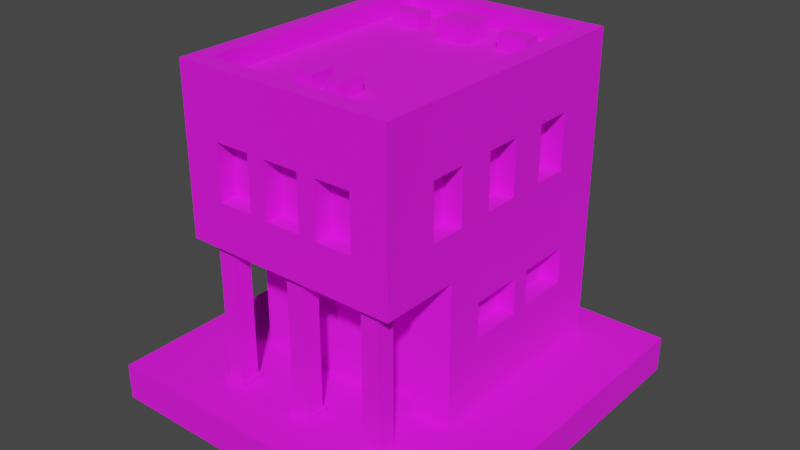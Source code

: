 # Source: Building_7_Base_Extra_Blue_.blend  (saved by Blender 3.3.6; exported with 4.5.12 LTS)
import bpy
from mathutils import Matrix  # noqa: F401  (used for matrix-valued properties, if any)

bpy.ops.wm.read_factory_settings(use_empty=True)
scene = bpy.context.scene
scene.name = 'Scene'

# ---- collections
col_collection = bpy.data.collections.new('Collection'); scene.collection.children.link(col_collection)

# ---- images (referenced by path relative to the original .blend; pixels are not part of the script)
import os
ASSET_DIR = os.environ.get("B2B_ASSET_DIR", "")  # directory of the original .blend (textures are referenced by path, not embedded)
HERE = os.path.dirname(os.path.abspath(__file__))  # packed textures are extracted next to this script under _unpacked/

def load_image(name, relpath, width, height, colorspace="sRGB"):
    """Load a texture the original file referenced (path relative to the .blend, or extracted next to this script)."""
    p = next((c for c in (os.path.join(HERE, relpath), os.path.join(ASSET_DIR, relpath)) if relpath and os.path.exists(c)), "")
    if p:
        img = bpy.data.images.load(p, check_existing=True)
        img.name = name
    else:  # same state as the original file: an image datablock whose file is absent (Cycles renders it pink)
        img = bpy.data.images.new(name, width, height)
        img.source = "FILE"
        img.filepath = "//" + (relpath or name)
    img.colorspace_settings.name = colorspace
    return img
img_color_png = load_image('Color.png', 'Color.png', 1024, 1024, 'sRGB')

# ---- materials (node trees are filled in below, after node groups)
mat_texture = bpy.data.materials.new('Texture')
mat_texture.use_transparent_shadow = False

# ---- material node trees
mat_texture.use_nodes = True; mat_texture.node_tree.nodes.clear()
_N = mat_texture.node_tree.nodes; _L = mat_texture.node_tree.links
n0 = _N.new('ShaderNodeBsdfPrincipled'); n0.name = 'Principled BSDF'; n0.location = (10, 300)
n0.distribution = 'GGX'
n0.subsurface_method = 'RANDOM_WALK_SKIN'
n0.inputs[2].default_value = 1.0
n0.inputs[3].default_value = 1.45
n0.inputs[27].default_value = (0.0, 0.0, 0.0, 1.0)
n0.inputs[28].default_value = 1.0
n1 = _N.new('ShaderNodeOutputMaterial'); n1.name = 'Material Output'; n1.location = (300, 300)
n2 = _N.new('ShaderNodeTexImage'); n2.name = 'Image Texture'; n2.location = (-280, 280)
n2.image = img_color_png
_L.new(n0.outputs[0], n1.inputs[0])
_L.new(n2.outputs[0], n0.inputs[0])
n1.is_active_output = True

# ---- world
world_world = bpy.data.worlds.new('World'); scene.world = world_world
world_world.use_nodes = True; world_world.node_tree.nodes.clear()
_N = world_world.node_tree.nodes; _L = world_world.node_tree.links
n0 = _N.new('ShaderNodeOutputWorld'); n0.name = 'World Output'; n0.location = (300, 300)
n1 = _N.new('ShaderNodeBackground'); n1.name = 'Background'; n1.location = (10, 300)
n1.inputs[0].default_value = (0.05088, 0.05088, 0.05088, 1.0)
_L.new(n1.outputs[0], n0.inputs[0])
n0.is_active_output = True
world_world.color = (0.05088, 0.05088, 0.05088)
world_world.use_sun_shadow = False
world_world.sun_shadow_jitter_overblur = 0.0

# ---- meshes
me_cube_086 = bpy.data.meshes.new('Cube.086')
me_cube_086.from_pydata([(-0.5, -0.7, 1.8), (-0.4, 0.7, 1.55), (0.4, -0.7, 1.55), (-0.5, -0.15, 0.8), (-0.5, -0.15, 0.6), (0.5, 0.5, 1.55), (-0.6, 0.8, 0.2), (0.37, -0.26, 0.7), (-0.2, 0.7, 1.55), (0.13, -0.26, 0.7), (-0.5, 0.15, 0.8), (0.5, 0.3, 1.55), (-0.4, 0.7, 1.25), (-0.1, -0.26, 0.7), (-0.5, 0.15, 0.6), (-0.1, -0.26, 0.5), (-0.5, 0.7, 1.8), (0.2, -0.7, 1.55), (-0.4, -0.26, 0.7), (-0.2, 0.7, 1.25), (-0.4, -0.26, 0.5), (-0.5, 0.25, 0.8), (0.5, 0.5, 1.25), (-0.5, 0.25, 0.6), (0.5, -0.7, 1.8), (0.2, 0.7, 1.55), (-0.5, 0.55, 0.8), (0.6, 0.8, 0.2), (-0.5, 0.55, 0.6), (0.5, 0.3, 1.25), (0.4, 0.7, 1.55), (0.5, -0.15, 0.8), (0.5, -0.15, 0.6), (0.4, -0.7, 1.25), (0.5, 0.7, 1.8), (-0.6, -0.8, 1.0), (0.5, 0.15, 0.8), (0.2, 0.7, 1.25), (0.5, 0.15, 0.6), (0.5, -0.3, 1.55), (0.4, 0.7, 1.25), (-0.6, 0.8, 1.0), (0.5, 0.25, 0.8), (0.2, -0.7, 1.25), (0.5, 0.25, 0.6), (0.5, -0.5, 1.55), (-0.1, 0.7, 1.55), (0.6, 0.8, 1.0), (0.6, -0.8, 1.0), (0.5, 0.55, 0.8), (0.5, 0.55, 0.6), (0.1, 0.7, 1.55), (0.5, -0.3, 1.25), (-0.2, -0.7, 1.55), (-0.1, 0.7, 1.25), (0.35, 0.7, 0.8), (0.5, -0.5, 1.25), (0.35, 0.7, 0.6), (-0.6, -0.3629, 0.2), (0.1, 0.7, 1.25), (-0.4, -0.7, 1.55), (0.05, 0.7, 0.8), (0.5, 0.1, 1.55), (0.05, 0.7, 0.6), (0.6, -0.3629, 0.2), (0.6, -0.3629, 1.0), (-0.2, -0.7, 1.25), (-0.05, 0.7, 0.8), (0.5, -0.1, 1.55), (-0.05, 0.7, 0.6), (-0.6, -0.3629, 1.0), (0.5, 0.1, 1.25), (-0.6, 0.8, 1.8), (-0.35, 0.7, 0.8), (-0.35, 0.7, 0.6), (0.6, 0.8, 1.8), (-0.4, -0.7, 1.25), (0.5, -0.1, 1.25), (-0.5, 0.5, 1.55), (0.6, -0.8, 1.8), (-0.6, -0.8, 1.8), (-0.5, 0.3, 1.55), (0.1, -0.7, 1.55), (-0.6, 0.8, 1.9), (0.6, 0.8, 1.9), (-0.5, 0.5, 1.25), (-0.1, -0.7, 1.55), (0.6, -0.8, 1.9), (-0.5, 0.3, 1.25), (-0.6, -0.8, 1.9), (-0.5, -0.3, 1.55), (0.1, -0.7, 1.25), (-0.5, 0.7, 1.9), (-0.5, -0.5, 1.55), (0.5, 0.7, 1.9), (-0.1, -0.7, 1.25), (0.5, -0.7, 1.9), (-0.5, -0.3, 1.25), (-0.5, -0.7, 1.9), (-0.2, -0.8, 1.55), (-0.5, -0.5, 1.25), (0.1, -0.8, 1.4), (0.1, -0.8, 1.55), (-0.5, 0.1, 1.55), (-0.1, -0.8, 1.55), (0.2, -0.8, 1.4), (-0.5, -0.1, 1.55), (0.2, -0.8, 1.55), (-0.5, 0.1, 1.25), (0.4, -0.8, 1.25), (0.4, -0.8, 1.55), (-0.5, -0.1, 1.25), (-0.4, -0.8, 1.25), (-0.4, -0.8, 1.55), (-0.2, -0.8, 1.25), (-0.1, -0.8, 1.25), (0.2, -0.8, 1.25), (0.1, -0.8, 1.25), (0.6, -0.5, 1.25), (0.6, -0.5, 1.55), (0.6, -0.3, 1.25), (0.6, -0.3, 1.25), (0.6, -0.1, 1.55), (0.6, 0.1, 1.55), (0.6, 0.3, 1.55), (0.6, 0.3, 1.55), (0.6, -0.3, 1.55), (0.6, 0.1, 1.25), (0.6, 0.3, 1.25), (0.6, 0.5, 1.55), (0.6, 0.5, 1.25), (0.6, -0.3, 1.25), (0.6, -0.1, 1.25), (-0.6, -0.5, 1.25), (-0.6, -0.5, 1.55), (-0.6, -0.3, 1.25), (-0.6, -0.3, 1.4), (-0.6, -0.3, 1.55), (-0.6, -0.1, 1.4), (-0.6, -0.1, 1.55), (-0.6, 0.3, 1.55), (-0.6, 0.3, 1.55), (-0.6, 0.1, 1.55), (-0.6, 0.1, 1.25), (-0.6, 0.3, 1.25), (-0.6, 0.5, 1.55), (-0.6, 0.5, 1.25), (-0.6, -0.1, 1.25), (-0.4, 0.8, 1.25), (-0.4, 0.8, 1.55), (-0.2, 0.8, 1.55), (-0.1, 0.8, 1.55), (0.1, 0.8, 1.55), (0.2, 0.8, 1.55), (-0.2, 0.8, 1.25), (0.1, 0.8, 1.25), (-0.1, 0.8, 1.25), (0.4, 0.8, 1.25), (0.4, 0.8, 1.55), (0.2, 0.8, 1.25), (-0.35, 0.8, 0.6), (-0.05, 0.8, 0.6), (-0.35, 0.8, 0.8), (-0.05, 0.8, 0.8), (0.05, 0.8, 0.8), (0.05, 0.8, 0.6), (0.35, 0.8, 0.6), (0.35, 0.8, 0.8), (-0.6, -0.15, 0.6), (-0.6, 0.15, 0.6), (-0.6, -0.15, 0.8), (-0.6, 0.15, 0.8), (-0.6, 0.25, 0.8), (-0.6, 0.25, 0.6), (-0.6, 0.55, 0.6), (-0.6, 0.55, 0.8), (0.6, 0.15, 0.8), (0.6, 0.25, 0.6), (0.6, 0.55, 0.8), (0.6, 0.55, 0.6), (0.6, 0.25, 0.8), (0.6, -0.15, 0.6), (0.6, -0.15, 0.8), (0.6, 0.15, 0.6), (-0.4, -0.3629, 0.7), (-0.4, -0.3629, 0.5), (-0.1, -0.3629, 0.5), (0.13, -0.3629, 0.5133), (0.37, -0.3629, 0.2), (0.13, -0.3629, 0.2), (-0.1, -0.3629, 0.7), (0.13, -0.3629, 0.7), (0.37, -0.3629, 0.7), (0.13, -0.26, 0.2), (0.37, -0.26, 0.2), (-0.5, -0.645, 0.97), (-0.5, -0.745, 0.97), (-0.4, -0.645, 0.97), (-0.4, -0.745, 0.97), (-0.5, -0.645, 0.23), (-0.5, -0.745, 0.23), (-0.4, -0.645, 0.23), (-0.4, -0.745, 0.23), (-0.385, -0.76, 0.23), (-0.385, -0.63, 0.23), (-0.515, -0.63, 0.23), (-0.515, -0.76, 0.23), (-0.385, -0.76, 0.2), (-0.385, -0.63, 0.2), (-0.515, -0.63, 0.2), (-0.515, -0.76, 0.2), (-0.385, -0.63, 0.97), (-0.515, -0.63, 0.97), (-0.515, -0.76, 0.97), (-0.385, -0.76, 0.97), (-0.385, -0.63, 1.0), (-0.515, -0.63, 1.0), (-0.515, -0.76, 1.0), (-0.385, -0.76, 1.0), (0.4, -0.645, 0.97), (0.4, -0.745, 0.97), (0.5, -0.645, 0.97), (0.5, -0.745, 0.97), (0.4, -0.645, 0.23), (0.4, -0.745, 0.23), (0.5, -0.645, 0.23), (0.5, -0.745, 0.23), (0.515, -0.76, 0.23), (0.515, -0.63, 0.23), (0.385, -0.63, 0.23), (0.385, -0.76, 0.23), (0.515, -0.76, 0.2), (0.515, -0.63, 0.2), (0.385, -0.63, 0.2), (0.385, -0.76, 0.2), (0.515, -0.63, 0.97), (0.385, -0.63, 0.97), (0.385, -0.76, 0.97), (0.515, -0.76, 0.97), (0.515, -0.63, 1.0), (0.385, -0.63, 1.0), (0.385, -0.76, 1.0), (0.515, -0.76, 1.0), (-0.05, -0.645, 0.97), (-0.05, -0.745, 0.97), (0.05, -0.645, 0.97), (0.05, -0.745, 0.97), (-0.05, -0.645, 0.23), (-0.05, -0.745, 0.23), (0.05, -0.645, 0.23), (0.05, -0.745, 0.23), (0.065, -0.76, 0.23), (0.065, -0.63, 0.23), (-0.065, -0.63, 0.23), (-0.065, -0.76, 0.23), (0.065, -0.76, 0.2), (0.065, -0.63, 0.2), (-0.065, -0.63, 0.2), (-0.065, -0.76, 0.2), (0.065, -0.63, 0.97), (-0.065, -0.63, 0.97), (-0.065, -0.76, 0.97), (0.065, -0.76, 0.97), (0.065, -0.63, 1.0), (-0.065, -0.63, 1.0), (-0.065, -0.76, 1.0), (0.065, -0.76, 1.0), (-0.1327, -0.5461, 1.778), (-0.1327, -0.5461, 1.878), (-0.1327, -0.4061, 1.778), (-0.1327, -0.4061, 1.878), (-0.03666, -0.5461, 1.778), (-0.03666, -0.5461, 1.878), (-0.03666, -0.4061, 1.778), (-0.03666, -0.4061, 1.878), (0.03697, -0.5461, 1.778), (0.03697, -0.5461, 1.878), (0.03697, -0.4061, 1.778), (0.03697, -0.4061, 1.878), (0.133, -0.5461, 1.778), (0.133, -0.5461, 1.878), (0.133, -0.4061, 1.778), (0.133, -0.4061, 1.878), (0.3999, 0.4409, 1.778), (0.3999, 0.4409, 1.878), (0.2337, 0.4409, 1.778), (0.2337, 0.4409, 1.878), (0.3999, 0.5369, 1.778), (0.3999, 0.5369, 1.878), (0.2337, 0.5369, 1.778), (0.2337, 0.5369, 1.878), (-0.2401, 0.4409, 1.778), (-0.2401, 0.4409, 1.878), (-0.4063, 0.4409, 1.778), (-0.4063, 0.4409, 1.878), (-0.2401, 0.5369, 1.778), (-0.2401, 0.5369, 1.878), (-0.4063, 0.5369, 1.778), (-0.4063, 0.5369, 1.878), (-0.09114, 0.3898, 1.707), (0.09077, 0.3898, 1.707), (-0.09114, 0.3898, 1.902), (0.09077, 0.3898, 1.902), (-0.09114, 0.5644, 1.707), (0.09077, 0.5644, 1.707), (-0.09114, 0.5644, 1.902), (0.09077, 0.5644, 1.902), (1.0, 1.0, 0.2), (1.0, 1.0, 0.0), (1.0, -1.0, 0.2), (1.0, -1.0, 0.0), (-1.0, 1.0, 0.2), (-1.0, 1.0, 0.0), (-1.0, -1.0, 0.2), (-1.0, -1.0, 0.0)], [], [(150, 151, 156, 154), (47, 41, 72, 75, 158, 153, 152, 151, 150, 149, 148, 154, 156, 155, 159, 157), (158, 75, 47, 157), (159, 155, 152, 153), (118, 119, 79, 48, 65, 120), (123, 127, 128, 124), (122, 126, 121, 132), (121, 131, 120, 65, 47, 75, 79, 119, 126, 122, 123, 124, 125, 129, 130, 128, 127, 132), (99, 114, 115, 104), (109, 48, 79, 110), (110, 79, 80, 35, 48, 109, 116, 105, 101, 117, 115, 114, 112, 113, 99, 104, 102, 107), (105, 107, 102, 101), (187, 186, 185, 184, 190, 191, 192, 188, 64, 65, 70, 58, 189), (186, 187, 191, 190), (163, 162, 41, 47, 167, 164), (47, 27, 6, 41, 162, 160, 161, 163, 164, 165, 166, 167), (70, 41, 175, 172, 171, 170), (41, 6, 58, 70, 170, 168, 169, 171, 172, 173, 174, 175), (35, 70, 65, 48), (180, 178, 47, 65, 182, 176), (65, 64, 27, 47, 178, 179, 177, 180, 176, 183, 181, 182), (16, 0, 24, 34), (138, 136, 137, 139), (146, 145, 72, 41, 70, 147, 143, 142, 141, 144), (135, 136, 138, 147, 70, 35, 80, 72, 145, 140, 141, 142, 139, 137, 134, 133), (75, 72, 83, 84), (0, 16, 92, 98), (72, 80, 89, 83), (79, 75, 84, 87), (92, 94, 84, 83), (96, 98, 89, 87), (98, 92, 83, 89), (94, 96, 87, 84), (16, 34, 94, 92), (80, 79, 87, 89), (34, 24, 96, 94), (24, 0, 98, 96), (17, 2, 110, 107), (105, 116, 43, 17, 107), (109, 33, 43, 116), (110, 2, 33, 109), (43, 33, 2, 17), (60, 53, 99, 113), (112, 76, 60, 113), (114, 66, 76, 112), (99, 53, 66, 114), (76, 66, 53, 60), (86, 82, 102, 104), (115, 95, 86, 104), (117, 91, 95, 115), (101, 102, 82, 91, 117), (95, 91, 82, 86), (11, 5, 129, 125), (128, 29, 11, 125, 124), (22, 29, 128, 130), (5, 22, 130, 129), (29, 22, 5, 11), (45, 39, 126, 119), (56, 45, 119, 118), (120, 131, 52, 56, 118), (39, 52, 131, 121, 126), (56, 52, 39, 45), (68, 62, 123, 122), (77, 68, 122, 132), (71, 77, 132, 127), (62, 71, 127, 123), (77, 71, 62, 68), (145, 78, 81, 140), (140, 81, 88, 144, 141), (144, 88, 85, 146), (146, 85, 78, 145), (81, 78, 85, 88), (137, 90, 93, 134), (134, 93, 100, 133), (133, 100, 97, 135), (136, 135, 97, 90, 137), (93, 90, 97, 100), (142, 103, 106, 139), (139, 106, 111, 147, 138), (147, 111, 108, 143), (108, 103, 142, 143), (106, 103, 108, 111), (8, 1, 149, 150), (19, 8, 150, 154), (12, 19, 154, 148), (1, 12, 148, 149), (19, 12, 1, 8), (30, 25, 153, 158), (40, 30, 158, 157), (37, 40, 157, 159), (25, 37, 159, 153), (40, 37, 25, 30), (51, 46, 151, 152), (59, 51, 152, 155), (54, 59, 155, 156), (46, 54, 156, 151), (59, 54, 46, 51), (3, 4, 168, 170), (3, 10, 14, 4), (14, 10, 171, 169), (10, 3, 170, 171), (4, 14, 169, 168), (21, 23, 173, 172), (21, 26, 28, 23), (28, 26, 175, 174), (26, 21, 172, 175), (23, 28, 174, 173), (181, 32, 31, 182), (176, 36, 38, 183), (36, 31, 32, 38), (31, 36, 176, 182), (183, 38, 32, 181), (177, 44, 42, 180), (178, 49, 50, 179), (49, 42, 44, 50), (180, 42, 49, 178), (179, 50, 44, 177), (166, 57, 55, 167), (164, 61, 63, 165), (61, 55, 57, 63), (55, 61, 164, 167), (165, 63, 57, 166), (161, 69, 67, 163), (162, 73, 74, 160), (73, 67, 69, 74), (67, 73, 162, 163), (160, 74, 69, 161), (194, 7, 9, 193), (191, 9, 7, 192), (188, 192, 7, 194), (193, 9, 191, 187, 189), (13, 15, 186, 190), (13, 18, 20, 15), (20, 18, 184, 185), (184, 18, 13, 190), (186, 15, 20, 185), (196, 198, 214, 213), (197, 198, 202, 201), (202, 200, 206, 203), (199, 200, 196, 195), (197, 201, 199, 195), (202, 198, 196, 200), (206, 205, 209, 210), (201, 202, 203, 204), (200, 199, 205, 206), (199, 201, 204, 205), (205, 204, 208, 209), (203, 206, 210, 207), (204, 203, 207, 208), (213, 214, 218, 217), (197, 195, 212, 211), (198, 197, 211, 214), (195, 196, 213, 212), (211, 212, 216, 215), (214, 211, 215, 218), (212, 213, 217, 216), (220, 222, 238, 237), (221, 222, 226, 225), (226, 224, 230, 227), (223, 224, 220, 219), (221, 225, 223, 219), (226, 222, 220, 224), (230, 229, 233, 234), (225, 226, 227, 228), (224, 223, 229, 230), (223, 225, 228, 229), (229, 228, 232, 233), (227, 230, 234, 231), (228, 227, 231, 232), (237, 238, 242, 241), (221, 219, 236, 235), (222, 221, 235, 238), (219, 220, 237, 236), (235, 236, 240, 239), (238, 235, 239, 242), (236, 237, 241, 240), (244, 246, 262, 261), (245, 246, 250, 249), (250, 248, 254, 251), (247, 248, 244, 243), (245, 249, 247, 243), (250, 246, 244, 248), (254, 253, 257, 258), (249, 250, 251, 252), (248, 247, 253, 254), (247, 249, 252, 253), (253, 252, 256, 257), (251, 254, 258, 255), (252, 251, 255, 256), (261, 262, 266, 265), (245, 243, 260, 259), (246, 245, 259, 262), (243, 244, 261, 260), (259, 260, 264, 263), (262, 259, 263, 266), (260, 261, 265, 264), (267, 268, 270, 269), (269, 270, 274, 273), (273, 274, 272, 271), (271, 272, 268, 267), (274, 270, 268, 272), (275, 276, 278, 277), (277, 278, 282, 281), (281, 282, 280, 279), (279, 280, 276, 275), (282, 278, 276, 280), (283, 284, 286, 285), (285, 286, 290, 289), (289, 290, 288, 287), (287, 288, 284, 283), (290, 286, 284, 288), (291, 292, 294, 293), (293, 294, 298, 297), (297, 298, 296, 295), (295, 296, 292, 291), (298, 294, 292, 296), (299, 300, 302, 301), (301, 302, 306, 305), (305, 306, 304, 303), (301, 305, 303, 299), (306, 302, 300, 304), (307, 311, 313, 309), (310, 309, 313, 314), (314, 313, 311, 312), (308, 307, 309, 310), (312, 311, 307, 308)])
_uv = me_cube_086.uv_layers.new(name='UVMap')
_uv.uv.foreach_set('vector', [0.5851, 0.9143, 0.5851, 0.9144, 0.585, 0.9144, 0.585, 0.9143, 0.5849, 0.9146, 0.5849, 0.9142, 0.5851, 0.9142, 0.5851, 0.9146, 0.5851, 0.9146, 0.5851, 0.9145, 0.5851, 0.9144, 0.5851, 0.9144, 0.5851, 0.9143, 0.5851, 0.9143, 0.585, 0.9143, 0.585, 0.9143, 0.585, 0.9144, 0.585, 0.9144, 0.585, 0.9145, 0.585, 0.9146, 0.5851, 0.9146, 0.5851, 0.9146, 0.5849, 0.9146, 0.585, 0.9146, 0.585, 0.9145, 0.585, 0.9144, 0.5851, 0.9144, 0.5851, 0.9145, 0.585, 0.915, 0.5851, 0.915, 0.5851, 0.9151, 0.5849, 0.9151, 0.5849, 0.915, 0.585, 0.915, 0.5851, 0.9148, 0.585, 0.9148, 0.585, 0.9148, 0.5851, 0.9148, 0.5851, 0.9149, 0.5851, 0.915, 0.585, 0.915, 0.585, 0.9149, 0.585, 0.915, 0.585, 0.915, 0.585, 0.915, 0.5849, 0.915, 0.5849, 0.9146, 0.5851, 0.9146, 0.5851, 0.9151, 0.5851, 0.915, 0.5851, 0.915, 0.5851, 0.9149, 0.5851, 0.9148, 0.5851, 0.9148, 0.5851, 0.9148, 0.5851, 0.9147, 0.585, 0.9147, 0.585, 0.9148, 0.585, 0.9148, 0.585, 0.9149, 0.5851, 0.9154, 0.585, 0.9154, 0.585, 0.9154, 0.5851, 0.9154, 0.585, 0.9152, 0.5849, 0.9151, 0.5851, 0.9151, 0.5851, 0.9152, 0.5851, 0.9152, 0.5851, 0.9151, 0.5851, 0.9156, 0.5849, 0.9156, 0.5849, 0.9151, 0.585, 0.9152, 0.585, 0.9153, 0.585, 0.9153, 0.585, 0.9153, 0.585, 0.9153, 0.585, 0.9154, 0.585, 0.9154, 0.585, 0.9155, 0.5851, 0.9155, 0.5851, 0.9154, 0.5851, 0.9154, 0.5851, 0.9153, 0.5851, 0.9153, 0.585, 0.9153, 0.5851, 0.9153, 0.5851, 0.9153, 0.585, 0.9153, 0.5848, 0.9145, 0.5848, 0.9143, 0.5848, 0.914, 0.5848, 0.914, 0.5848, 0.9143, 0.5848, 0.9145, 0.5848, 0.9148, 0.5847, 0.9148, 0.5847, 0.915, 0.5849, 0.915, 0.5849, 0.9138, 0.5847, 0.9138, 0.5847, 0.9145, 0.5848, 0.9143, 0.5848, 0.9145, 0.5848, 0.9145, 0.5848, 0.9143, 0.5848, 0.9144, 0.5848, 0.9143, 0.5849, 0.9142, 0.5849, 0.9146, 0.5848, 0.9145, 0.5848, 0.9144, 0.5849, 0.9146, 0.5847, 0.9146, 0.5847, 0.9142, 0.5849, 0.9142, 0.5848, 0.9143, 0.5848, 0.9143, 0.5848, 0.9144, 0.5848, 0.9144, 0.5848, 0.9144, 0.5848, 0.9144, 0.5848, 0.9145, 0.5848, 0.9145, 0.5849, 0.9138, 0.5849, 0.9142, 0.5848, 0.9141, 0.5848, 0.914, 0.5848, 0.914, 0.5848, 0.9139, 0.5849, 0.9142, 0.5847, 0.9142, 0.5847, 0.9138, 0.5849, 0.9138, 0.5848, 0.9139, 0.5848, 0.9139, 0.5848, 0.914, 0.5848, 0.914, 0.5848, 0.914, 0.5848, 0.914, 0.5848, 0.9141, 0.5848, 0.9141, 0.5849, 0.9137, 0.5849, 0.9138, 0.5849, 0.915, 0.5849, 0.9151, 0.5848, 0.9148, 0.5848, 0.9147, 0.5849, 0.9146, 0.5849, 0.915, 0.5848, 0.9149, 0.5848, 0.9148, 0.5849, 0.915, 0.5847, 0.915, 0.5847, 0.9146, 0.5849, 0.9146, 0.5848, 0.9147, 0.5848, 0.9147, 0.5848, 0.9148, 0.5848, 0.9148, 0.5848, 0.9148, 0.5848, 0.9148, 0.5848, 0.9149, 0.5848, 0.9149, 0.2099, 0.6805, 0.2099, 0.6817, 0.2099, 0.6813, 0.2099, 0.6809, 0.585, 0.9144, 0.585, 0.9145, 0.5851, 0.9147, 0.5851, 0.9146, 0.585, 0.9142, 0.5851, 0.9143, 0.5851, 0.9142, 0.5849, 0.9142, 0.5849, 0.9138, 0.585, 0.9142, 0.585, 0.9142, 0.5851, 0.9145, 0.5851, 0.9144, 0.585, 0.9142, 0.585, 0.9142, 0.585, 0.9145, 0.585, 0.9144, 0.585, 0.9142, 0.5849, 0.9138, 0.5849, 0.9137, 0.5851, 0.9156, 0.5851, 0.9142, 0.5851, 0.9143, 0.5851, 0.9144, 0.5851, 0.9144, 0.5851, 0.9145, 0.5851, 0.9146, 0.5851, 0.9147, 0.5851, 0.9149, 0.585, 0.9143, 0.6183, 0.9897, 0.6183, 0.9892, 0.6183, 0.9892, 0.6183, 0.9897, 0.6183, 0.9905, 0.6183, 0.9893, 0.6183, 0.9893, 0.6183, 0.9905, 0.6183, 0.9892, 0.6183, 0.9906, 0.6183, 0.9906, 0.6183, 0.9892, 0.6183, 0.9902, 0.6183, 0.9897, 0.6183, 0.9897, 0.6183, 0.9902, 0.6183, 0.9893, 0.6183, 0.9897, 0.6183, 0.9897, 0.6183, 0.9892, 0.6183, 0.9902, 0.6183, 0.9905, 0.6183, 0.9906, 0.6183, 0.9902, 0.6183, 0.9905, 0.6183, 0.9893, 0.6183, 0.9892, 0.6183, 0.9906, 0.6183, 0.9897, 0.6183, 0.9902, 0.6183, 0.9902, 0.6183, 0.9897, 0.6183, 0.9893, 0.6183, 0.9897, 0.6183, 0.9897, 0.6183, 0.9893, 0.6183, 0.9906, 0.6183, 0.9902, 0.6183, 0.9902, 0.6183, 0.9906, 0.6183, 0.9897, 0.6183, 0.9902, 0.6183, 0.9902, 0.6183, 0.9897, 0.6183, 0.9902, 0.6183, 0.9905, 0.6183, 0.9905, 0.6183, 0.9902, 0.5851, 0.9142, 0.5851, 0.9137, 0.5849, 0.9137, 0.5849, 0.9142, 0.5849, 0.9144, 0.5849, 0.9146, 0.5851, 0.9146, 0.5851, 0.9142, 0.5849, 0.9142, 0.5849, 0.9151, 0.5851, 0.9151, 0.5851, 0.9146, 0.5849, 0.9146, 0.5849, 0.9156, 0.5851, 0.9156, 0.5851, 0.9151, 0.5849, 0.9151, 0.8166, 0.7366, 0.8166, 0.7374, 0.8174, 0.7374, 0.8174, 0.7366, 0.5851, 0.9142, 0.5851, 0.9137, 0.5849, 0.9137, 0.5849, 0.9142, 0.5849, 0.9146, 0.5851, 0.9146, 0.5851, 0.9142, 0.5849, 0.9142, 0.5849, 0.9151, 0.5851, 0.9151, 0.5851, 0.9146, 0.5849, 0.9146, 0.5849, 0.9156, 0.5851, 0.9156, 0.5851, 0.9151, 0.5849, 0.9151, 0.8166, 0.7366, 0.8166, 0.7374, 0.8174, 0.7374, 0.8174, 0.7366, 0.5851, 0.9142, 0.5851, 0.9137, 0.5849, 0.9137, 0.5849, 0.9142, 0.5849, 0.9146, 0.5851, 0.9146, 0.5851, 0.9142, 0.5849, 0.9142, 0.5849, 0.9151, 0.5851, 0.9151, 0.5851, 0.9146, 0.5849, 0.9146, 0.5849, 0.9153, 0.5849, 0.9156, 0.5851, 0.9156, 0.5851, 0.9151, 0.5849, 0.9151, 0.8166, 0.7366, 0.8166, 0.7374, 0.8174, 0.7374, 0.8174, 0.7366, 0.5851, 0.9142, 0.5851, 0.9137, 0.5849, 0.9137, 0.5849, 0.9142, 0.5849, 0.9146, 0.5851, 0.9146, 0.5851, 0.9142, 0.5849, 0.9142, 0.5849, 0.9142, 0.5851, 0.9151, 0.5851, 0.9146, 0.5849, 0.9146, 0.5849, 0.9151, 0.5851, 0.9156, 0.5851, 0.9151, 0.5849, 0.9151, 0.5849, 0.9156, 0.8166, 0.7366, 0.8166, 0.7374, 0.8174, 0.7374, 0.8174, 0.7366, 0.5851, 0.9142, 0.5851, 0.9137, 0.5849, 0.9137, 0.5849, 0.9142, 0.5851, 0.9146, 0.5851, 0.9142, 0.5849, 0.9142, 0.5849, 0.9146, 0.5849, 0.9151, 0.5849, 0.9151, 0.5851, 0.9151, 0.5851, 0.9146, 0.5849, 0.9146, 0.5851, 0.9156, 0.5851, 0.9151, 0.5849, 0.9151, 0.5849, 0.9151, 0.5849, 0.9156, 0.8166, 0.7366, 0.8166, 0.7374, 0.8174, 0.7374, 0.8174, 0.7366, 0.5851, 0.9142, 0.5851, 0.9137, 0.5849, 0.9137, 0.5849, 0.9142, 0.5851, 0.9146, 0.5851, 0.9142, 0.5849, 0.9142, 0.5849, 0.9146, 0.5851, 0.9151, 0.5851, 0.9146, 0.5849, 0.9146, 0.5849, 0.9151, 0.5851, 0.9156, 0.5851, 0.9151, 0.5849, 0.9151, 0.5849, 0.9156, 0.8166, 0.7366, 0.8166, 0.7374, 0.8174, 0.7374, 0.8174, 0.7366, 0.5849, 0.9137, 0.5847, 0.9137, 0.5847, 0.9142, 0.5849, 0.9142, 0.5849, 0.9142, 0.5847, 0.9142, 0.5847, 0.9146, 0.5849, 0.9146, 0.5849, 0.9142, 0.5849, 0.9146, 0.5847, 0.9146, 0.5847, 0.9151, 0.5849, 0.9151, 0.5849, 0.9151, 0.5847, 0.9151, 0.5847, 0.9156, 0.5849, 0.9156, 0.815, 0.7366, 0.815, 0.7374, 0.8158, 0.7374, 0.8158, 0.7366, 0.5849, 0.9137, 0.5847, 0.9137, 0.5847, 0.9142, 0.5849, 0.9142, 0.5849, 0.9142, 0.5847, 0.9142, 0.5847, 0.9146, 0.5849, 0.9146, 0.5849, 0.9146, 0.5847, 0.9146, 0.5847, 0.9151, 0.5849, 0.9151, 0.5849, 0.9153, 0.5849, 0.9151, 0.5847, 0.9151, 0.5847, 0.9156, 0.5849, 0.9156, 0.815, 0.7366, 0.815, 0.7374, 0.8158, 0.7374, 0.8158, 0.7366, 0.5849, 0.9137, 0.5847, 0.9137, 0.5847, 0.9142, 0.5849, 0.9142, 0.5849, 0.9142, 0.5847, 0.9142, 0.5847, 0.9146, 0.5849, 0.9146, 0.5849, 0.9144, 0.5849, 0.9146, 0.5847, 0.9146, 0.5847, 0.9151, 0.5849, 0.9151, 0.5847, 0.9151, 0.5847, 0.9156, 0.5849, 0.9156, 0.5849, 0.9151, 0.815, 0.7366, 0.815, 0.7374, 0.8158, 0.7374, 0.8158, 0.7366, 0.5851, 0.9137, 0.5851, 0.9137, 0.5849, 0.9137, 0.5849, 0.9142, 0.5851, 0.9146, 0.5851, 0.9142, 0.5849, 0.9142, 0.5849, 0.9146, 0.5851, 0.9151, 0.5851, 0.9146, 0.5849, 0.9146, 0.5849, 0.9151, 0.5851, 0.9156, 0.5851, 0.9151, 0.5849, 0.9151, 0.5849, 0.9156, 0.8166, 0.7366, 0.8166, 0.7374, 0.8174, 0.7374, 0.8174, 0.7366, 0.5851, 0.9137, 0.5851, 0.9137, 0.5849, 0.9137, 0.5849, 0.9142, 0.5851, 0.9146, 0.5851, 0.9142, 0.5849, 0.9142, 0.5849, 0.9146, 0.5851, 0.9151, 0.5851, 0.9146, 0.5849, 0.9146, 0.5849, 0.9151, 0.5851, 0.9156, 0.5851, 0.9151, 0.5849, 0.9151, 0.5849, 0.9156, 0.8166, 0.7366, 0.8166, 0.7374, 0.8174, 0.7374, 0.8174, 0.7366, 0.5851, 0.9137, 0.5851, 0.9137, 0.5849, 0.9137, 0.5849, 0.9142, 0.5851, 0.9146, 0.5851, 0.9142, 0.5849, 0.9142, 0.5849, 0.9146, 0.5851, 0.9151, 0.5851, 0.9146, 0.5849, 0.9146, 0.5849, 0.9151, 0.5851, 0.9156, 0.5851, 0.9151, 0.5849, 0.9151, 0.5849, 0.9156, 0.8166, 0.7366, 0.8166, 0.7374, 0.8174, 0.7374, 0.8174, 0.7366, 0.5847, 0.9142, 0.5851, 0.9137, 0.5851, 0.9137, 0.5847, 0.9142, 0.8158, 0.7358, 0.8158, 0.7366, 0.8158, 0.7366, 0.8166, 0.7358, 0.5851, 0.9146, 0.5847, 0.9151, 0.5847, 0.9151, 0.5851, 0.9146, 0.5842, 0.9146, 0.5842, 0.9146, 0.5842, 0.9149, 0.5847, 0.9149, 0.5851, 0.9146, 0.5851, 0.9146, 0.5851, 0.9149, 0.5851, 0.9149, 0.5847, 0.9142, 0.5851, 0.9137, 0.5851, 0.9137, 0.5847, 0.9142, 0.8158, 0.7358, 0.8158, 0.7366, 0.8158, 0.7366, 0.8166, 0.7358, 0.5851, 0.9146, 0.5847, 0.9151, 0.5847, 0.9151, 0.5851, 0.9146, 0.5842, 0.9146, 0.5842, 0.9146, 0.5842, 0.9149, 0.5847, 0.9149, 0.5851, 0.9146, 0.5851, 0.9146, 0.5851, 0.9149, 0.5851, 0.9149, 0.5851, 0.9137, 0.5851, 0.9137, 0.5847, 0.9142, 0.5847, 0.9142, 0.5847, 0.9151, 0.5847, 0.9151, 0.5851, 0.9146, 0.5851, 0.9146, 0.8158, 0.7374, 0.8158, 0.7381, 0.8166, 0.7381, 0.8158, 0.7374, 0.5842, 0.9151, 0.5842, 0.9151, 0.5847, 0.9149, 0.5842, 0.9149, 0.5851, 0.9149, 0.5851, 0.9151, 0.5851, 0.9151, 0.5851, 0.9149, 0.5851, 0.9137, 0.5851, 0.9137, 0.5847, 0.9142, 0.5847, 0.9142, 0.5847, 0.9151, 0.5847, 0.9151, 0.5851, 0.9146, 0.5851, 0.9146, 0.8158, 0.7374, 0.8158, 0.7381, 0.8166, 0.7381, 0.8158, 0.7374, 0.5842, 0.9149, 0.5842, 0.9151, 0.5842, 0.9151, 0.5847, 0.9149, 0.5851, 0.9149, 0.5851, 0.9151, 0.5851, 0.9151, 0.5851, 0.9149, 0.5851, 0.9139, 0.5847, 0.9137, 0.5847, 0.9137, 0.5847, 0.9139, 0.5847, 0.9149, 0.5847, 0.9151, 0.5851, 0.9151, 0.5851, 0.9149, 0.8158, 0.7374, 0.8158, 0.7381, 0.8166, 0.7381, 0.8166, 0.7374, 0.5842, 0.9151, 0.5847, 0.9151, 0.5847, 0.9149, 0.5842, 0.9149, 0.5851, 0.9149, 0.5851, 0.9151, 0.5856, 0.9146, 0.5856, 0.9146, 0.5851, 0.9139, 0.5851, 0.9137, 0.5847, 0.9137, 0.5847, 0.9139, 0.5847, 0.9149, 0.5847, 0.9151, 0.5851, 0.9151, 0.5851, 0.9149, 0.8158, 0.7374, 0.8158, 0.7381, 0.8166, 0.7381, 0.8166, 0.7374, 0.5842, 0.9151, 0.5847, 0.9151, 0.5847, 0.9149, 0.5842, 0.9149, 0.5851, 0.9149, 0.5851, 0.9151, 0.5856, 0.9146, 0.5856, 0.9146, 0.1834, 0.5071, 0.1834, 0.5077, 0.1842, 0.5077, 0.1842, 0.5069, 0.5851, 0.9149, 0.5851, 0.9146, 0.5847, 0.9146, 0.5847, 0.9149, 0.5843, 0.9146, 0.5847, 0.9146, 0.5847, 0.9146, 0.5843, 0.9146, 0.5855, 0.9146, 0.5851, 0.9151, 0.5851, 0.9151, 0.5853, 0.9146, 0.5855, 0.9146, 0.5847, 0.9142, 0.5851, 0.9142, 0.5851, 0.9139, 0.5847, 0.9139, 0.8158, 0.7358, 0.8158, 0.7366, 0.8166, 0.7366, 0.8166, 0.7358, 0.5851, 0.9146, 0.5847, 0.9146, 0.5847, 0.9149, 0.5851, 0.9149, 0.5847, 0.9149, 0.5847, 0.9146, 0.5842, 0.9146, 0.5842, 0.9149, 0.5856, 0.9149, 0.5856, 0.9146, 0.5851, 0.9146, 0.5851, 0.9149, 0.62, 0.9865, 0.62, 0.986, 0.62, 0.986, 0.62, 0.9865, 0.6191, 0.9855, 0.6196, 0.9855, 0.6196, 0.986, 0.6191, 0.986, 0.6196, 0.986, 0.6196, 0.9865, 0.6196, 0.9865, 0.6196, 0.986, 0.6191, 0.9865, 0.6196, 0.9865, 0.6196, 0.9869, 0.6191, 0.9869, 0.6187, 0.986, 0.6191, 0.986, 0.6191, 0.9865, 0.6187, 0.9865, 0.6196, 0.986, 0.62, 0.986, 0.62, 0.9865, 0.6196, 0.9865, 0.6196, 0.9865, 0.6191, 0.9865, 0.6191, 0.9865, 0.6196, 0.9865, 0.6191, 0.986, 0.6196, 0.986, 0.6196, 0.986, 0.6191, 0.986, 0.6196, 0.9865, 0.6191, 0.9865, 0.6191, 0.9865, 0.6196, 0.9865, 0.6191, 0.9865, 0.6191, 0.986, 0.6191, 0.986, 0.6191, 0.9865, 0.6191, 0.9865, 0.6191, 0.986, 0.6191, 0.986, 0.6191, 0.9865, 0.6196, 0.986, 0.6196, 0.9865, 0.6196, 0.9865, 0.6196, 0.986, 0.6191, 0.986, 0.6196, 0.986, 0.6196, 0.986, 0.6191, 0.986, 0.62, 0.9865, 0.62, 0.986, 0.62, 0.986, 0.62, 0.9865, 0.6187, 0.986, 0.6187, 0.9865, 0.6187, 0.9865, 0.6187, 0.986, 0.6196, 0.9855, 0.6191, 0.9855, 0.6191, 0.9855, 0.6196, 0.9855, 0.6191, 0.9869, 0.6196, 0.9869, 0.6196, 0.9869, 0.6191, 0.9869, 0.6187, 0.986, 0.6187, 0.9865, 0.6187, 0.9865, 0.6187, 0.986, 0.6196, 0.9855, 0.6191, 0.9855, 0.6191, 0.9855, 0.6196, 0.9855, 0.6191, 0.9869, 0.6196, 0.9869, 0.6196, 0.9869, 0.6191, 0.9869, 0.62, 0.9865, 0.62, 0.986, 0.62, 0.986, 0.62, 0.9865, 0.6191, 0.9855, 0.6196, 0.9855, 0.6196, 0.986, 0.6191, 0.986, 0.6196, 0.986, 0.6196, 0.9865, 0.6196, 0.9865, 0.6196, 0.986, 0.6191, 0.9865, 0.6196, 0.9865, 0.6196, 0.9869, 0.6191, 0.9869, 0.6187, 0.986, 0.6191, 0.986, 0.6191, 0.9865, 0.6187, 0.9865, 0.6196, 0.986, 0.62, 0.986, 0.62, 0.9865, 0.6196, 0.9865, 0.6196, 0.9865, 0.6191, 0.9865, 0.6191, 0.9865, 0.6196, 0.9865, 0.6191, 0.986, 0.6196, 0.986, 0.6196, 0.986, 0.6191, 0.986, 0.6196, 0.9865, 0.6191, 0.9865, 0.6191, 0.9865, 0.6196, 0.9865, 0.6191, 0.9865, 0.6191, 0.986, 0.6191, 0.986, 0.6191, 0.9865, 0.6191, 0.9865, 0.6191, 0.986, 0.6191, 0.986, 0.6191, 0.9865, 0.6196, 0.986, 0.6196, 0.9865, 0.6196, 0.9865, 0.6196, 0.986, 0.6191, 0.986, 0.6196, 0.986, 0.6196, 0.986, 0.6191, 0.986, 0.62, 0.9865, 0.62, 0.986, 0.62, 0.986, 0.62, 0.9865, 0.6187, 0.986, 0.6187, 0.9865, 0.6187, 0.9865, 0.6187, 0.986, 0.6196, 0.9855, 0.6191, 0.9855, 0.6191, 0.9855, 0.6196, 0.9855, 0.6191, 0.9869, 0.6196, 0.9869, 0.6196, 0.9869, 0.6191, 0.9869, 0.6187, 0.986, 0.6187, 0.9865, 0.6187, 0.9865, 0.6187, 0.986, 0.6196, 0.9855, 0.6191, 0.9855, 0.6191, 0.9855, 0.6196, 0.9855, 0.6191, 0.9869, 0.6196, 0.9869, 0.6196, 0.9869, 0.6191, 0.9869, 0.62, 0.9865, 0.62, 0.986, 0.62, 0.986, 0.62, 0.9865, 0.6191, 0.9855, 0.6196, 0.9855, 0.6196, 0.986, 0.6191, 0.986, 0.6196, 0.986, 0.6196, 0.9865, 0.6196, 0.9865, 0.6196, 0.986, 0.6191, 0.9865, 0.6196, 0.9865, 0.6196, 0.9869, 0.6191, 0.9869, 0.6187, 0.986, 0.6191, 0.986, 0.6191, 0.9865, 0.6187, 0.9865, 0.6196, 0.986, 0.62, 0.986, 0.62, 0.9865, 0.6196, 0.9865, 0.6196, 0.9865, 0.6191, 0.9865, 0.6191, 0.9865, 0.6196, 0.9865, 0.6191, 0.986, 0.6196, 0.986, 0.6196, 0.986, 0.6191, 0.986, 0.6196, 0.9865, 0.6191, 0.9865, 0.6191, 0.9865, 0.6196, 0.9865, 0.6191, 0.9865, 0.6191, 0.986, 0.6191, 0.986, 0.6191, 0.9865, 0.6191, 0.9865, 0.6191, 0.986, 0.6191, 0.986, 0.6191, 0.9865, 0.6196, 0.986, 0.6196, 0.9865, 0.6196, 0.9865, 0.6196, 0.986, 0.6191, 0.986, 0.6196, 0.986, 0.6196, 0.986, 0.6191, 0.986, 0.62, 0.9865, 0.62, 0.986, 0.62, 0.986, 0.62, 0.9865, 0.6187, 0.986, 0.6187, 0.9865, 0.6187, 0.9865, 0.6187, 0.986, 0.6196, 0.9855, 0.6191, 0.9855, 0.6191, 0.9855, 0.6196, 0.9855, 0.6191, 0.9869, 0.6196, 0.9869, 0.6196, 0.9869, 0.6191, 0.9869, 0.6187, 0.986, 0.6187, 0.9865, 0.6187, 0.9865, 0.6187, 0.986, 0.6196, 0.9855, 0.6191, 0.9855, 0.6191, 0.9855, 0.6196, 0.9855, 0.6191, 0.9869, 0.6196, 0.9869, 0.6196, 0.9869, 0.6191, 0.9869, 0.618, 0.9882, 0.6182, 0.9882, 0.6182, 0.9883, 0.618, 0.9883, 0.618, 0.9883, 0.6182, 0.9883, 0.6182, 0.9885, 0.618, 0.9885, 0.618, 0.9885, 0.6182, 0.9885, 0.6182, 0.9886, 0.618, 0.9886, 0.618, 0.9886, 0.6182, 0.9886, 0.6182, 0.9888, 0.618, 0.9888, 0.6182, 0.9885, 0.6183, 0.9885, 0.6183, 0.9886, 0.6182, 0.9886, 0.618, 0.9882, 0.6182, 0.9882, 0.6182, 0.9883, 0.618, 0.9883, 0.618, 0.9883, 0.6182, 0.9883, 0.6182, 0.9885, 0.618, 0.9885, 0.618, 0.9885, 0.6182, 0.9885, 0.6182, 0.9886, 0.618, 0.9886, 0.618, 0.9886, 0.6182, 0.9886, 0.6182, 0.9888, 0.618, 0.9888, 0.6182, 0.9885, 0.6183, 0.9885, 0.6183, 0.9886, 0.6182, 0.9886, 0.618, 0.9882, 0.6182, 0.9882, 0.6182, 0.9883, 0.618, 0.9883, 0.618, 0.9883, 0.6182, 0.9883, 0.6182, 0.9885, 0.618, 0.9885, 0.618, 0.9885, 0.6182, 0.9885, 0.6182, 0.9886, 0.618, 0.9886, 0.618, 0.9886, 0.6182, 0.9886, 0.6182, 0.9888, 0.618, 0.9888, 0.6182, 0.9885, 0.6183, 0.9885, 0.6183, 0.9886, 0.6182, 0.9886, 0.618, 0.9882, 0.6182, 0.9882, 0.6182, 0.9883, 0.618, 0.9883, 0.618, 0.9883, 0.6182, 0.9883, 0.6182, 0.9885, 0.618, 0.9885, 0.618, 0.9885, 0.6182, 0.9885, 0.6182, 0.9886, 0.618, 0.9886, 0.618, 0.9886, 0.6182, 0.9886, 0.6182, 0.9888, 0.618, 0.9888, 0.6182, 0.9885, 0.6183, 0.9885, 0.6183, 0.9886, 0.6182, 0.9886, 0.618, 0.9882, 0.6182, 0.9882, 0.6182, 0.9883, 0.618, 0.9883, 0.618, 0.9883, 0.6182, 0.9883, 0.6182, 0.9885, 0.618, 0.9885, 0.618, 0.9885, 0.6182, 0.9885, 0.6182, 0.9886, 0.618, 0.9886, 0.6179, 0.9885, 0.618, 0.9885, 0.618, 0.9886, 0.6179, 0.9886, 0.6182, 0.9885, 0.6183, 0.9885, 0.6183, 0.9886, 0.6182, 0.9886, 0.6201, 0.9848, 0.6208, 0.9848, 0.6208, 0.9855, 0.6201, 0.9855, 0.6194, 0.9855, 0.6201, 0.9855, 0.6201, 0.9862, 0.6194, 0.9862, 0.6194, 0.9834, 0.6201, 0.9834, 0.6201, 0.9841, 0.6194, 0.9841, 0.6194, 0.9848, 0.6201, 0.9848, 0.6201, 0.9855, 0.6194, 0.9855, 0.6194, 0.9841, 0.6201, 0.9841, 0.6201, 0.9848, 0.6194, 0.9848])
me_cube_086.materials.append(mat_texture)
me_cube_086.update()

# ---- objects
ob_building_7_base_extra__blue = bpy.data.objects.new('Building_7_Base_Extra (Blue)', me_cube_086)

# ---- transforms, parenting, visibility, modifiers, constraints
ob_building_7_base_extra__blue.location = (0.0, 0.0, 0.0)

# ---- collection membership
col_collection.objects.link(ob_building_7_base_extra__blue)

# ---- scene / render settings (as saved in the file)
scene.frame_start = 1; scene.frame_end = 250; scene.frame_set(1)
scene.render.engine = 'BLENDER_EEVEE_NEXT'
scene.cycles.sampling_pattern = 'TABULATED_SOBOL'
scene.cycles.use_light_tree = False
scene.view_settings.view_transform = 'Filmic'
bpy.context.view_layer.update()

# ---- added for rendering (the .blend has no active camera and no usable light): camera, sun
cam_auto = bpy.data.cameras.new('AutoCamera')
cam_auto.lens = 50.0
cam_auto.sensor_width = 36.0
cam_auto.clip_end = 1000.0
ob_auto_camera = bpy.data.objects.new('AutoCamera', cam_auto)
scene.collection.objects.link(ob_auto_camera)
ob_auto_camera.location = (3.15362, -3.78435, 3.47393)
ob_auto_camera.rotation_euler = (1.09748, -7.21219e-08, 0.694738)
scene.camera = ob_auto_camera
light_auto_sun = bpy.data.lights.new('AutoSun', 'SUN')
light_auto_sun.energy = 3.0
light_auto_sun.angle = 0.0523599
ob_auto_sun = bpy.data.objects.new('AutoSun', light_auto_sun)
scene.collection.objects.link(ob_auto_sun)
ob_auto_sun.rotation_euler = (0.872665, 0.174533, 0.523599)
bpy.context.view_layer.update()

